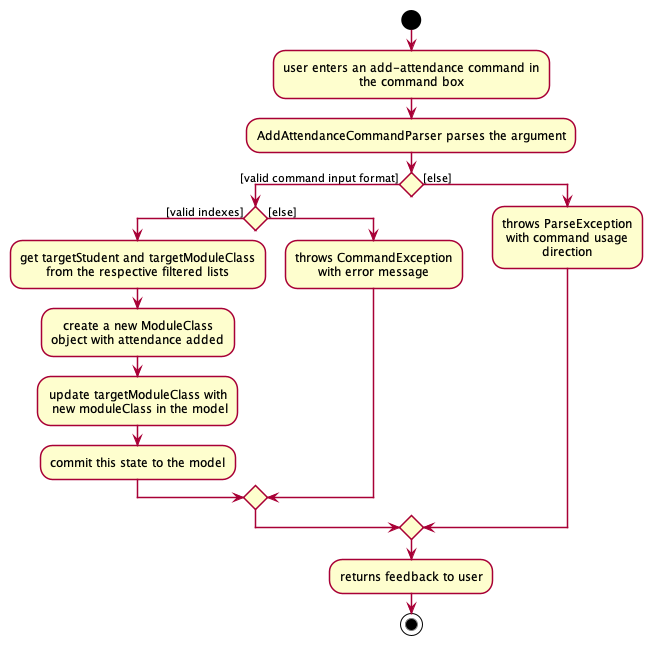

The diagram above was rendered by PlantUML. Its source (embedded in the PNG):
@startuml








skinparam BackgroundColor #FFFFFFF

skinparam Shadowing false

skinparam Class {
    FontColor #FFFFFF
    BorderThickness 1
    BorderColor #FFFFFF
    StereotypeFontColor #FFFFFF
    FontName Arial
}

skinparam Actor {
    BorderColor #000000
    Color #000000
    FontName Arial
}

skinparam Sequence {
    MessageAlign center
    BoxFontSize 15
    BoxPadding 0
    BoxFontColor #FFFFFF
    FontName Arial
}

skinparam Participant {
    FontColor #FFFFFFF
    Padding 20
}

skinparam MinClassWidth 50
skinparam ParticipantPadding 10
skinparam Shadowing false
skinparam DefaultTextAlignment center
skinparam packageStyle Rectangle

hide footbox
hide members
hide circle

start

:user enters an add-attendance command in
the command box;

:AddAttendanceCommandParser parses the argument;

if () then ([valid command input format])
    if () then ([valid indexes])
        :get targetStudent and targetModuleClass
        from the respective filtered lists;
        :create a new ModuleClass
        object with attendance added;
        :update targetModuleClass with
         new moduleClass in the model;
        :commit this state to the model;
    else ([else])
        :throws CommandException
        with error message;
    endif
else ([else])
    :throws ParseException
    with command usage
    direction;
endif
:returns feedback to user;

stop

@enduml